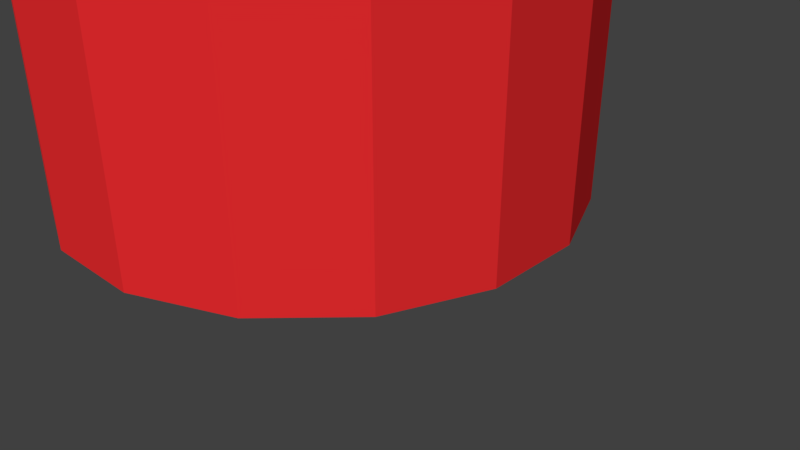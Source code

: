 # Source: radiotower01.blend  (saved by Blender 2.79.0; exported with 4.5.12 LTS)
import bpy
from mathutils import Matrix  # noqa: F401  (used for matrix-valued properties, if any)

bpy.ops.wm.read_factory_settings(use_empty=True)
scene = bpy.context.scene
scene.name = 'Scene'

# ---- collections
col_collection_1 = bpy.data.collections.new('Collection 1'); scene.collection.children.link(col_collection_1)

# ---- materials (node trees are filled in below, after node groups)
mat_material_001 = bpy.data.materials.new('Material.001')
mat_material_001.alpha_threshold = 0.0
mat_material_001.use_transparent_shadow = False
mat_material_001.diffuse_color = (0.8, 0.02428, 0.02739, 1.0)
mat_material_001.roughness = 0.5

# ---- material node trees

# ---- world
world_world = bpy.data.worlds.new('World'); scene.world = world_world
world_world.color = (0.05088, 0.05088, 0.05088)
world_world.use_sun_shadow = False
world_world.sun_shadow_jitter_overblur = 0.0
world_world.cycles.sampling_method = 'MANUAL'

# ---- cameras
cam_camera = bpy.data.cameras.new('Camera')
cam_camera.clip_end = 100.0
cam_camera.lens = 35.0
cam_camera.sensor_width = 32.0
cam_camera.sensor_height = 18.0
cam_camera.ortho_scale = 7.314
cam_camera.dof.focus_distance = 0.0
cam_camera.dof.aperture_fstop = 128.0

# ---- meshes
me_building1 = bpy.data.meshes.new('Building1')
me_building1.from_pydata([(1.699, 100.0, -0.523), (1.699, 0.0, -0.523), (1.618, 100.0, -2.071), (1.618, 0.0, -2.071), (0.953, 100.0, -3.473), (0.953, 0.0, -3.473), (-0.202, 100.0, -4.508), (-0.202, 0.0, -4.508), (-1.668, 100.0, -5.032), (-1.668, 0.0, -5.032), (-3.214, 100.0, -4.954), (-3.214, 0.0, -4.954), (-4.618, 100.0, -4.286), (-4.618, 0.0, -4.286), (-5.661, 100.0, -3.139), (-5.661, 0.0, -3.139), (-6.177, 100.0, -1.67), (-6.177, 0.0, -1.67), (-6.102, 100.0, -0.122), (-6.102, 0.0, -0.122), (-5.431, 100.0, 1.28), (-5.431, 0.0, 1.28), (-4.282, 100.0, 2.327), (-4.282, 0.0, 2.327), (-2.817, 100.0, 2.839), (-2.817, 0.0, 2.839), (-1.27, 100.0, 2.761), (-1.27, 0.0, 2.761), (0.134, 100.0, 2.093), (0.134, 0.0, 2.093), (1.177, 100.0, 0.946), (1.177, 0.0, 0.946)], [], [(0, 1, 2), (1, 3, 2), (2, 3, 4), (3, 5, 4), (4, 5, 6), (5, 7, 6), (6, 7, 8), (7, 9, 8), (8, 9, 10), (9, 11, 10), (10, 11, 12), (11, 13, 12), (12, 13, 14), (13, 15, 14), (14, 15, 16), (15, 17, 16), (16, 17, 18), (17, 19, 18), (18, 19, 20), (19, 21, 20), (20, 21, 22), (21, 23, 22), (22, 23, 24), (23, 25, 24), (24, 25, 26), (25, 27, 26), (26, 27, 28), (27, 29, 28), (28, 29, 30), (29, 31, 30), (30, 31, 0), (31, 1, 0), (0, 28, 30), (20, 16, 18), (12, 14, 16), (24, 12, 16, 20), (6, 8, 10, 12), (22, 24, 20), (28, 24, 26), (4, 6, 2), (2, 6, 28, 0), (6, 12, 24, 28)])
_uv = me_building1.uv_layers.new(name='UVMap')
_uv.uv.foreach_set('vector', [0.07331, 0.9998, 0.07265, 0.0004585, 0.09076, 0.9998, 0.07265, 0.0004585, 0.09009, 0.0004147, 0.09076, 0.9998, 0.09076, 0.9998, 0.09009, 0.0004147, 0.1082, 0.9997, 0.09009, 0.0004147, 0.1075, 0.0003711, 0.1082, 0.9997, 0.1082, 0.9997, 0.1075, 0.0003711, 0.1256, 0.9997, 0.1075, 0.0003711, 0.125, 0.0003274, 0.1256, 0.9997, 0.1256, 0.9997, 0.125, 0.0003274, 0.1431, 0.9997, 0.125, 0.0003274, 0.1424, 0.0002848, 0.1431, 0.9997, 0.1431, 0.9997, 0.1424, 0.0002848, 0.1605, 0.9996, 0.1424, 0.0002848, 0.1599, 0.0002407, 0.1605, 0.9996, 0.1605, 0.9996, 0.1599, 0.0002407, 0.178, 0.9996, 0.1599, 0.0002407, 0.1773, 0.0001976, 0.178, 0.9996, 0.178, 0.9996, 0.1773, 0.0001976, 0.1954, 0.9995, 0.1773, 0.0001976, 0.1948, 0.0001539, 0.1954, 0.9995, 0.1954, 0.9995, 0.1948, 0.0001539, 0.2129, 0.9995, 0.1948, 0.0001539, 0.2122, 0.0001112, 0.2129, 0.9995, 0.2129, 0.9995, 0.2122, 0.0001112, 0.2303, 0.9994, 0.2122, 0.0001112, 0.2296, 6.738e-05, 0.2303, 0.9994, 0.2303, 0.9994, 0.2296, 6.738e-05, 0.2477, 0.9994, 0.2296, 6.738e-05, 0.2471, 2.423e-05, 0.2477, 0.9994, 0.2477, 0.9994, 0.2471, 2.423e-05, 0.2652, 0.9994, 0.2471, 2.423e-05, 0.2645, -1.886e-05, 0.2652, 0.9994, 0.2652, 0.9994, 0.2645, -1.886e-05, 0.2826, 0.9993, 0.2645, -1.886e-05, 0.282, -6.235e-05, 0.2826, 0.9993, 0.003539, 1.0, 0.002874, 0.0006317, 0.02098, 1.0, 0.002874, 0.0006317, 0.02032, 0.0005877, 0.02098, 1.0, 0.02098, 1.0, 0.02032, 0.0005877, 0.03843, 0.9999, 0.02032, 0.0005877, 0.03776, 0.0005446, 0.03843, 0.9999, 0.03843, 0.9999, 0.03776, 0.0005446, 0.05587, 0.9999, 0.03776, 0.0005446, 0.0552, 0.0005009, 0.05587, 0.9999, 0.05587, 0.9999, 0.0552, 0.0005009, 0.07331, 0.9998, 0.0552, 0.0005009, 0.07265, 0.0004585, 0.07331, 0.9998, 0.6827, 0.5382, 0.7144, 0.532, 0.6993, 0.5383, 0.7263, 0.4736, 0.6996, 0.4556, 0.7148, 0.4619, 0.6679, 0.4617, 0.6831, 0.4555, 0.6996, 0.4556, 0.7325, 0.5053, 0.6679, 0.4617, 0.6996, 0.4556, 0.7263, 0.4736, 0.6499, 0.5049, 0.6499, 0.4884, 0.6562, 0.4733, 0.6679, 0.4617, 0.7326, 0.4888, 0.7325, 0.5053, 0.7263, 0.4736, 0.7144, 0.532, 0.7325, 0.5053, 0.7261, 0.5204, 0.656, 0.5202, 0.6499, 0.5049, 0.6676, 0.5318, 0.6676, 0.5318, 0.6499, 0.5049, 0.7144, 0.532, 0.6827, 0.5382, 0.6499, 0.5049, 0.6679, 0.4617, 0.7325, 0.5053, 0.7144, 0.532])
me_building1.materials.append(mat_material_001)
me_building1.materials.append(None)
me_building1.use_remesh_preserve_volume = False
me_building1.use_remesh_preserve_attributes = False
me_building1.use_mirror_vertex_groups = False
me_building1.update()

# ---- objects
ob_building1 = bpy.data.objects.new('Building1', me_building1)
ob_camera = bpy.data.objects.new('Camera', cam_camera)

# ---- transforms, parenting, visibility, modifiers, constraints
ob_building1.location = (0.0, 0.0, 0.0)
ob_building1.rotation_euler = (1.571, -0.0, 0.0)
ob_building1.lineart.crease_threshold = 0.0
ob_camera.location = (7.481, -6.508, 5.344)
ob_camera.rotation_euler = (1.109, 0.0, 0.8149)
ob_camera.lock_rotations_4d = False
ob_camera.empty_display_type = 'ARROWS'
ob_camera.color = (0.0, 0.0, 0.0, 0.0)
ob_camera.display_type = 'WIRE'
ob_camera.lineart.crease_threshold = 0.0

# ---- collection membership
col_collection_1.objects.link(ob_building1)
col_collection_1.objects.link(ob_camera)

# ---- scene / render settings (as saved in the file)
scene.camera = ob_camera
scene.frame_start = 1; scene.frame_end = 250; scene.frame_set(1)
scene.render.engine = 'BLENDER_EEVEE_NEXT'
scene.render.resolution_percentage = 50
scene.render.dither_intensity = 0.0
scene.cycles.use_denoising = False
scene.cycles.samples = 128
scene.cycles.sampling_pattern = 'TABULATED_SOBOL'
scene.cycles.use_adaptive_sampling = False
scene.cycles.use_light_tree = False
scene.cycles.blur_glossy = 0.0
scene.cycles.sample_clamp_indirect = 0.0
scene.view_settings.view_transform = 'Standard'
bpy.context.view_layer.update()

# ---- added for rendering (the .blend has no usable light): sun
light_auto_sun = bpy.data.lights.new('AutoSun', 'SUN')
light_auto_sun.energy = 3.0
light_auto_sun.angle = 0.0523599
ob_auto_sun = bpy.data.objects.new('AutoSun', light_auto_sun)
scene.collection.objects.link(ob_auto_sun)
ob_auto_sun.rotation_euler = (0.872665, 0.174533, 0.523599)
bpy.context.view_layer.update()
